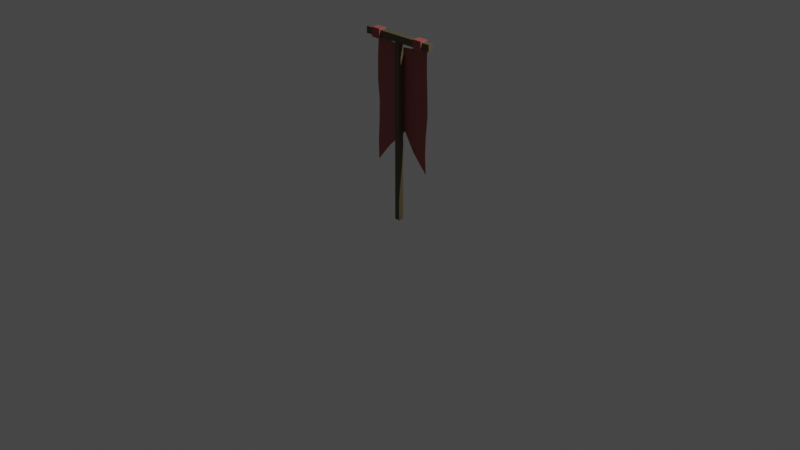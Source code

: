 # Source: MapAssets.blend.bak.blend2.blend  (saved by Blender 2.93.21; exported with 4.5.12 LTS)
import bpy
from mathutils import Matrix  # noqa: F401  (used for matrix-valued properties, if any)

bpy.ops.wm.read_factory_settings(use_empty=True)
scene = bpy.context.scene
scene.name = 'Scene'

# ---- collections
col_collection = bpy.data.collections.new('Collection'); scene.collection.children.link(col_collection)

# ---- materials (node trees are filled in below, after node groups)
mat_lambert1_002 = bpy.data.materials.new('lambert1.002')
mat_lambert1_002.use_transparent_shadow = False
mat_lambert1_002.diffuse_color = (0.111, 0.0881, 0.04484, 1.0)
mat_lambert1_002.roughness = 0.5528
mat_bluecloth_002 = bpy.data.materials.new('BlueCloth.002')
mat_bluecloth_002.use_transparent_shadow = False
mat_bluecloth_002.diffuse_color = (0.368, 0.09256, 0.08206, 1.0)
mat_bluecloth_002.roughness = 0.5528

# ---- material node trees
mat_lambert1_002.use_nodes = True; mat_lambert1_002.node_tree.nodes.clear()
_N = mat_lambert1_002.node_tree.nodes; _L = mat_lambert1_002.node_tree.links
n0 = _N.new('ShaderNodeBsdfPrincipled'); n0.name = 'Principled BSDF'; n0.location = (10, 300)
n0.distribution = 'GGX'
n0.subsurface_method = 'BURLEY'
n0.inputs[0].default_value = (0.111, 0.0881, 0.04484, 1.0)
n0.inputs[2].default_value = 0.5528
n0.inputs[3].default_value = 1.45
n0.inputs[27].default_value = (0.0, 0.0, 0.0, 1.0)
n0.inputs[28].default_value = 1.0
n1 = _N.new('ShaderNodeOutputMaterial'); n1.name = 'Material Output'; n1.location = (300, 300)
n2 = _N.new('ShaderNodeNormalMap'); n2.name = 'Normal Map'; n2.location = (-300, -300)
n2.label = 'Normal/Map'
_L.new(n0.outputs[0], n1.inputs[0])
_L.new(n2.outputs[0], n0.inputs[5])
n1.is_active_output = True
mat_bluecloth_002.use_nodes = True; mat_bluecloth_002.node_tree.nodes.clear()
_N = mat_bluecloth_002.node_tree.nodes; _L = mat_bluecloth_002.node_tree.links
n0 = _N.new('ShaderNodeBsdfPrincipled'); n0.name = 'Principled BSDF'; n0.location = (10, 300)
n0.distribution = 'GGX'
n0.subsurface_method = 'BURLEY'
n0.inputs[0].default_value = (0.368, 0.09256, 0.08206, 1.0)
n0.inputs[2].default_value = 0.5528
n0.inputs[3].default_value = 1.45
n0.inputs[27].default_value = (0.0, 0.0, 0.0, 1.0)
n0.inputs[28].default_value = 1.0
n1 = _N.new('ShaderNodeOutputMaterial'); n1.name = 'Material Output'; n1.location = (300, 300)
n2 = _N.new('ShaderNodeNormalMap'); n2.name = 'Normal Map'; n2.location = (-300, -300)
n2.label = 'Normal/Map'
_L.new(n0.outputs[0], n1.inputs[0])
_L.new(n2.outputs[0], n0.inputs[5])
n1.is_active_output = True

# ---- world
world_world = bpy.data.worlds.new('World'); scene.world = world_world
world_world.use_nodes = True; world_world.node_tree.nodes.clear()
_N = world_world.node_tree.nodes; _L = world_world.node_tree.links
n0 = _N.new('ShaderNodeOutputWorld'); n0.name = 'World Output'; n0.location = (300, 300)
n1 = _N.new('ShaderNodeBackground'); n1.name = 'Background'; n1.location = (10, 300)
n1.inputs[0].default_value = (0.05088, 0.05088, 0.05088, 1.0)
_L.new(n1.outputs[0], n0.inputs[0])
n0.is_active_output = True
world_world.color = (0.05088, 0.05088, 0.05088)
world_world.use_sun_shadow = False
world_world.sun_shadow_jitter_overblur = 0.0

# ---- cameras
cam_camera = bpy.data.cameras.new('Camera')
cam_camera.clip_end = 100.0
cam_camera.ortho_scale = 7.314

# ---- lights
light_light = bpy.data.lights.new('Light', 'POINT')
light_light.transmission_factor = 0.0
light_light.energy = 1000.0
light_light.shadow_soft_size = 0.1
light_light.shadow_maximum_resolution = 0.006
light_light.use_absolute_resolution = True

# ---- meshes
me_mesh_004 = bpy.data.meshes.new('Mesh.004')
me_mesh_004.from_pydata([(-0.0285, -0.02809, -4.576e-09), (0.0285, -0.02809, -4.576e-09), (-0.0285, -0.02809, 1.92), (0.0285, -0.02809, 1.92), (-0.0285, 0.02809, 1.92), (0.0285, 0.02809, 1.92), (-0.0285, 0.02809, 4.576e-09), (0.0285, 0.02809, 4.576e-09), (-0.0285, -0.02809, 1.851), (0.0285, -0.02809, 1.851), (0.0285, 0.02809, 1.851), (-0.0285, 0.02809, 1.851), (0.4223, -0.02809, 1.851), (0.4223, 0.02809, 1.851), (0.4223, 0.02809, 1.92), (0.4223, -0.02809, 1.92), (-0.4223, 0.02809, 1.851), (-0.4223, -0.02809, 1.851), (-0.4223, -0.02809, 1.92), (-0.4223, 0.02809, 1.92), (0.2292, -0.02809, 1.851), (0.2292, 0.02809, 1.851), (0.2292, 0.02809, 1.92), (0.2292, -0.02809, 1.92), (0.332, -0.02809, 1.851), (0.332, 0.02809, 1.851), (0.332, 0.02809, 1.92), (0.332, -0.02809, 1.92), (-0.332, 0.02809, 1.851), (-0.332, -0.02809, 1.851), (-0.332, -0.02809, 1.92), (-0.332, 0.02809, 1.92), (-0.2292, 0.02809, 1.851), (-0.2292, -0.02809, 1.851), (-0.2292, -0.02809, 1.92), (-0.2292, 0.02809, 1.92), (0.2292, -0.04268, 1.837), (0.2292, 0.04268, 1.837), (0.332, 0.04268, 1.837), (0.332, -0.04268, 1.837), (0.2292, 0.04268, 1.935), (0.332, 0.04268, 1.935), (0.2292, -0.04268, 1.935), (0.332, -0.04268, 1.935), (-0.2292, 0.04268, 1.837), (-0.2292, -0.04268, 1.837), (-0.332, -0.04268, 1.837), (-0.332, 0.04268, 1.837), (-0.2292, -0.04268, 1.935), (-0.332, -0.04268, 1.935), (-0.2292, 0.04268, 1.935), (-0.332, 0.04268, 1.935)], [], [(8, 9, 3, 2), (2, 3, 5, 4), (4, 5, 10, 11), (6, 7, 1, 0), (12, 13, 14, 15), (16, 17, 18, 19), (0, 1, 9, 8), (1, 7, 10, 9), (11, 10, 7, 6), (6, 0, 8, 11), (24, 25, 13, 12), (25, 26, 14, 13), (26, 27, 15, 14), (27, 24, 12, 15), (28, 29, 17, 16), (29, 30, 18, 17), (30, 31, 19, 18), (31, 28, 16, 19), (9, 10, 21, 20), (10, 5, 22, 21), (5, 3, 23, 22), (3, 9, 20, 23), (36, 37, 38, 39), (37, 40, 41, 38), (40, 42, 43, 41), (42, 36, 39, 43), (44, 45, 46, 47), (45, 48, 49, 46), (48, 50, 51, 49), (50, 44, 47, 51), (11, 8, 33, 32), (8, 2, 34, 33), (2, 4, 35, 34), (4, 11, 32, 35), (20, 21, 37, 36), (25, 24, 39, 38), (21, 22, 40, 37), (26, 25, 38, 41), (22, 23, 42, 40), (27, 26, 41, 43), (23, 20, 36, 42), (24, 27, 43, 39), (32, 33, 45, 44), (29, 28, 47, 46), (33, 34, 48, 45), (30, 29, 46, 49), (34, 35, 50, 48), (31, 30, 49, 51), (35, 32, 44, 50), (28, 31, 51, 47)])
me_mesh_004.polygons.foreach_set('use_smooth', [True] * 50)
me_mesh_004.polygons.foreach_set('material_index', [0, 0, 0, 0, 0, 0, 0, 0, 0, 0, 0, 0, 0, 0, 0, 0, 0, 0, 0, 0, 0, 0, 1, 1, 1, 1, 1, 1, 1, 1, 0, 0, 0, 0, 1, 1, 1, 1, 1, 1, 1, 1, 1, 1, 1, 1, 1, 1, 1, 1])
_k = set([(0, 1), (0, 6), (0, 8), (1, 7), (1, 9), (2, 3), (2, 34), (3, 23), (4, 5), (4, 35), (5, 22), (6, 7), (6, 11), (7, 10), (8, 11), (8, 33), (9, 10), (9, 20), (10, 21), (11, 32), (12, 13), (12, 15), (12, 24), (13, 14), (13, 25), (14, 15), (14, 26), (15, 27), (16, 17), (16, 19), (16, 28), (17, 18), (17, 29), (18, 19), (18, 30), (19, 31), (20, 21), (20, 23), (21, 22), (22, 23), (24, 25), (24, 27), (25, 26), (26, 27), (28, 29), (28, 31), (29, 30), (30, 31), (32, 33), (32, 35), (33, 34), (34, 35), (36, 37), (36, 39), (36, 42), (37, 38), (37, 40), (38, 39), (38, 41), (39, 43), (40, 41), (40, 42), (41, 43), (42, 43), (44, 45), (44, 47), (44, 50), (45, 46), (45, 48), (46, 47), (46, 49), (47, 51), (48, 49), (48, 50), (49, 51), (50, 51)])
me_mesh_004.attributes.new('sharp_edge', 'BOOLEAN', 'EDGE').data.foreach_set('value', [ (min(e.vertices), max(e.vertices)) in _k for e in me_mesh_004.edges])
_uv = me_mesh_004.uv_layers.new(name='map1')
_uv.uv.foreach_set('vector', [0.375, 0.125, 0.625, 0.125, 0.625, 0.25, 0.375, 0.25, 0.375, 0.25, 0.625, 0.25, 0.625, 0.5, 0.375, 0.5, 0.375, 0.5, 0.625, 0.5, 0.625, 0.625, 0.375, 0.625, 0.375, 0.75, 0.625, 0.75, 0.625, 1.0, 0.375, 1.0, 0.625, 0.125, 0.875, 0.125, 0.875, 0.25, 0.625, 0.25, 0.125, 0.125, 0.375, 0.125, 0.375, 0.25, 0.125, 0.25, 0.375, 0.0, 0.625, 0.0, 0.625, 0.125, 0.375, 0.125, 0.625, 0.0, 0.875, 0.0, 0.875, 0.125, 0.625, 0.125, 0.375, 0.625, 0.625, 0.625, 0.625, 0.75, 0.375, 0.75, 0.125, 0.0, 0.375, 0.0, 0.375, 0.125, 0.125, 0.125, 0.625, 0.125, 0.875, 0.125, 0.875, 0.125, 0.625, 0.125, 0.875, 0.125, 0.875, 0.25, 0.875, 0.25, 0.875, 0.125, 0.875, 0.25, 0.625, 0.25, 0.625, 0.25, 0.875, 0.25, 0.625, 0.25, 0.625, 0.125, 0.625, 0.125, 0.625, 0.25, 0.125, 0.125, 0.375, 0.125, 0.375, 0.125, 0.125, 0.125, 0.375, 0.125, 0.375, 0.25, 0.375, 0.25, 0.375, 0.125, 0.375, 0.25, 0.125, 0.25, 0.125, 0.25, 0.375, 0.25, 0.125, 0.25, 0.125, 0.125, 0.125, 0.125, 0.125, 0.25, 0.625, 0.125, 0.875, 0.125, 0.875, 0.125, 0.625, 0.125, 0.875, 0.125, 0.875, 0.25, 0.875, 0.25, 0.875, 0.125, 0.875, 0.25, 0.625, 0.25, 0.625, 0.25, 0.875, 0.25, 0.625, 0.25, 0.625, 0.125, 0.625, 0.125, 0.625, 0.25, 0.625, 0.125, 0.875, 0.125, 0.875, 0.125, 0.625, 0.125, 0.875, 0.125, 0.875, 0.25, 0.875, 0.25, 0.875, 0.125, 0.875, 0.25, 0.625, 0.25, 0.625, 0.25, 0.875, 0.25, 0.625, 0.25, 0.625, 0.125, 0.625, 0.125, 0.625, 0.25, 0.125, 0.125, 0.375, 0.125, 0.375, 0.125, 0.125, 0.125, 0.375, 0.125, 0.375, 0.25, 0.375, 0.25, 0.375, 0.125, 0.375, 0.25, 0.125, 0.25, 0.125, 0.25, 0.375, 0.25, 0.125, 0.25, 0.125, 0.125, 0.125, 0.125, 0.125, 0.25, 0.125, 0.125, 0.375, 0.125, 0.375, 0.125, 0.125, 0.125, 0.375, 0.125, 0.375, 0.25, 0.375, 0.25, 0.375, 0.125, 0.375, 0.25, 0.125, 0.25, 0.125, 0.25, 0.375, 0.25, 0.125, 0.25, 0.125, 0.125, 0.125, 0.125, 0.125, 0.25, 0.625, 0.125, 0.875, 0.125, 0.875, 0.125, 0.625, 0.125, 0.875, 0.125, 0.625, 0.125, 0.625, 0.125, 0.875, 0.125, 0.875, 0.125, 0.875, 0.25, 0.875, 0.25, 0.875, 0.125, 0.875, 0.25, 0.875, 0.125, 0.875, 0.125, 0.875, 0.25, 0.875, 0.25, 0.625, 0.25, 0.625, 0.25, 0.875, 0.25, 0.625, 0.25, 0.875, 0.25, 0.875, 0.25, 0.625, 0.25, 0.625, 0.25, 0.625, 0.125, 0.625, 0.125, 0.625, 0.25, 0.625, 0.125, 0.625, 0.25, 0.625, 0.25, 0.625, 0.125, 0.125, 0.125, 0.375, 0.125, 0.375, 0.125, 0.125, 0.125, 0.375, 0.125, 0.125, 0.125, 0.125, 0.125, 0.375, 0.125, 0.375, 0.125, 0.375, 0.25, 0.375, 0.25, 0.375, 0.125, 0.375, 0.25, 0.375, 0.125, 0.375, 0.125, 0.375, 0.25, 0.375, 0.25, 0.125, 0.25, 0.125, 0.25, 0.375, 0.25, 0.125, 0.25, 0.375, 0.25, 0.375, 0.25, 0.125, 0.25, 0.125, 0.25, 0.125, 0.125, 0.125, 0.125, 0.125, 0.25, 0.125, 0.125, 0.125, 0.25, 0.125, 0.25, 0.125, 0.125])
me_mesh_004.materials.append(mat_lambert1_002)
me_mesh_004.materials.append(mat_bluecloth_002)
me_mesh_004.use_remesh_fix_poles = True
me_mesh_004.use_remesh_preserve_attributes = False
me_mesh_004.update()
me_mesh_004.normals_split_custom_set([tuple(v) for v in zip(*[iter([0.0, -1.0, -9.242e-07, 0.0, -1.0, -9.242e-07, 0.0, -1.0, -1.274e-06, 0.0, -1.0, -1.274e-06, 0.0, 0.0, 1.0, 0.0, 0.0, 1.0, 0.0, 0.0, 1.0, 0.0, 0.0, 1.0, 0.0, 1.0, 1.242e-06, 0.0, 1.0, 1.242e-06, 0.0, 1.0, 9.031e-07, 0.0, 1.0, 9.031e-07, 0.0, 1.629e-07, -1.0, 0.0, 1.629e-07, -1.0, 0.0, 1.629e-07, -1.0, 0.0, 1.629e-07, -1.0, 1.0, 0.0, 0.0, 1.0, 0.0, 0.0, 1.0, 0.0, 0.0, 1.0, 0.0, 0.0, -1.0, 0.0, 0.0, -1.0, 0.0, 0.0, -1.0, 0.0, 0.0, -1.0, 0.0, 0.0, 0.0, -1.0, -2.25e-07, 0.0, -1.0, -2.25e-07, 0.0, -1.0, -9.242e-07, 0.0, -1.0, -9.242e-07, 1.0, 0.0, 0.0, 1.0, 0.0, 0.0, 1.0, 0.0, 0.0, 1.0, 0.0, 0.0, 0.0, 1.0, 9.031e-07, 0.0, 1.0, 9.031e-07, 0.0, 1.0, 2.25e-07, 0.0, 1.0, 2.25e-07, -1.0, 0.0, 0.0, -1.0, 0.0, 0.0, -1.0, 0.0, 0.0, -1.0, 0.0, 0.0, 0.0, 0.0, -1.0, 0.0, 0.0, -1.0, 0.0, 0.0, -1.0, 0.0, 0.0, -1.0, 0.0, 1.0, 1.232e-06, 0.0, 1.0, 1.232e-06, 0.0, 1.0, 1.232e-06, 0.0, 1.0, 1.232e-06, 0.0, 0.0, 1.0, 0.0, 0.0, 1.0, 0.0, 0.0, 1.0, 0.0, 0.0, 1.0, 0.0, -1.0, -1.232e-06, 0.0, -1.0, -1.232e-06, 0.0, -1.0, -1.232e-06, 0.0, -1.0, -1.232e-06, 0.0, 0.0, -1.0, 0.0, 0.0, -1.0, 0.0, 0.0, -1.0, 0.0, 0.0, -1.0, 0.0, -1.0, -1.269e-06, 0.0, -1.0, -1.269e-06, 0.0, -1.0, -1.269e-06, 0.0, -1.0, -1.269e-06, 0.0, 0.0, 1.0, 0.0, 0.0, 1.0, 0.0, 0.0, 1.0, 0.0, 0.0, 1.0, 0.0, 1.0, 1.269e-06, 0.0, 1.0, 1.269e-06, 0.0, 1.0, 1.269e-06, 0.0, 1.0, 1.269e-06, 0.0, 0.0, -1.0, 0.0, 0.0, -1.0, 0.0, 0.0, -1.0, 0.0, 0.0, -1.0, 0.0, 1.0, 9.031e-07, 0.0, 1.0, 1.242e-06, 0.0, 1.0, 1.243e-06, 0.0, 1.0, 1.243e-06, 0.0, 0.0, 1.0, 0.0, 0.0, 1.0, 0.0, 0.0, 1.0, 0.0, 0.0, 1.0, 0.0, -1.0, -1.274e-06, 0.0, -1.0, -9.242e-07, 0.0, -1.0, -1.276e-06, 0.0, -1.0, -1.276e-06, 0.0, 0.0, -1.0, 0.0, 0.0, -1.0, 0.0, 0.0, -1.0, 0.0, 0.0, -1.0, 0.0, 1.0, 1.753e-06, 0.0, 1.0, 1.753e-06, 0.0, 1.0, 1.753e-06, 0.0, 1.0, 1.753e-06, 0.0, 0.0, 1.0, 0.0, 0.0, 1.0, 0.0, 0.0, 1.0, 0.0, 0.0, 1.0, 0.0, -1.0, -1.753e-06, 0.0, -1.0, -1.753e-06, 0.0, -1.0, -1.753e-06, 0.0, -1.0, -1.753e-06, 0.0, 0.0, -1.0, 0.0, 0.0, -1.0, 0.0, 0.0, -1.0, 0.0, 0.0, -1.0, 0.0, -1.0, -1.753e-06, 0.0, -1.0, -1.753e-06, 0.0, -1.0, -1.753e-06, 0.0, -1.0, -1.753e-06, 0.0, 0.0, 1.0, 0.0, 0.0, 1.0, 0.0, 0.0, 1.0, 0.0, 0.0, 1.0, 0.0, 1.0, 1.753e-06, 0.0, 1.0, 1.753e-06, 0.0, 1.0, 1.753e-06, 0.0, 1.0, 1.753e-06, 0.0, 0.0, -1.0, 0.0, 0.0, -1.0, 0.0, 0.0, -1.0, 0.0, 0.0, -1.0, 0.0, -1.0, -9.242e-07, 0.0, -1.0, -1.274e-06, 0.0, -1.0, -1.276e-06, 0.0, -1.0, -1.276e-06, 0.0, 0.0, 1.0, 0.0, 0.0, 1.0, 0.0, 0.0, 1.0, 0.0, 0.0, 1.0, 0.0, 1.0, 1.242e-06, 0.0, 1.0, 9.031e-07, 0.0, 1.0, 1.243e-06, 0.0, 1.0, 1.243e-06, -1.0, 0.0, 0.0, -1.0, 0.0, 0.0, -1.0, 0.0, 0.0, -1.0, 0.0, 0.0, 1.0, 0.0, 0.0, 1.0, 0.0, 0.0, 1.0, 0.0, 0.0, 1.0, 0.0, 0.0, -1.0, 0.0, 0.0, -1.0, 0.0, 0.0, -1.0, 0.0, 0.0, -1.0, 0.0, 0.0, 1.0, 0.0, 0.0, 1.0, 0.0, 0.0, 1.0, 0.0, 0.0, 1.0, 0.0, 0.0, -1.0, 0.0, 0.0, -1.0, 0.0, 0.0, -1.0, 0.0, 0.0, -1.0, 0.0, 0.0, 1.0, 0.0, 0.0, 1.0, 0.0, 0.0, 1.0, 0.0, 0.0, 1.0, 0.0, 0.0, -1.0, 0.0, 0.0, -1.0, 0.0, 0.0, -1.0, 0.0, 0.0, -1.0, 0.0, 0.0, 1.0, 0.0, 0.0, 1.0, 0.0, 0.0, 1.0, 0.0, 0.0, 1.0, 0.0, 0.0, 1.0, 0.0, 0.0, 1.0, 0.0, 0.0, 1.0, 0.0, 0.0, 1.0, 0.0, 0.0, -1.0, 0.0, 0.0, -1.0, 0.0, 0.0, -1.0, 0.0, 0.0, -1.0, 0.0, 0.0, 1.0, 0.0, 0.0, 1.0, 0.0, 0.0, 1.0, 0.0, 0.0, 1.0, 0.0, 0.0, -1.0, 0.0, 0.0, -1.0, 0.0, 0.0, -1.0, 0.0, 0.0, -1.0, 0.0, 0.0, 1.0, 0.0, 0.0, 1.0, 0.0, 0.0, 1.0, 0.0, 0.0, 1.0, 0.0, 0.0, -1.0, 0.0, 0.0, -1.0, 0.0, 0.0, -1.0, 0.0, 0.0, -1.0, 0.0, 0.0, 1.0, 0.0, 0.0, 1.0, 0.0, 0.0, 1.0, 0.0, 0.0, 1.0, 0.0, 0.0, -1.0, 0.0, 0.0, -1.0, 0.0, 0.0, -1.0, 0.0, 0.0, -1.0, 0.0, 0.0])] * 3)])
me_mesh_005 = bpy.data.meshes.new('Mesh.005')
me_mesh_005.from_pydata([(-0.3322, 0.04268, 1.836), (0.332, 0.04268, 1.837), (-0.3391, 0.04268, 0.5453), (0.3309, 0.04268, 0.5761), (-0.005972, 0.04268, 1.789), (-0.3471, 0.04268, 1.389), (0.03198, 0.04268, 1.403), (0.3416, 0.04268, 1.413), (-0.3305, 0.04268, 0.9617), (0.03963, 0.04268, 0.9472), (0.326, 0.04268, 0.9618), (-0.174, 0.04268, 0.7454), (-0.1374, 0.04268, 0.9534), (-0.3434, 0.04268, 0.7355), (0.1546, 0.04268, 0.7612), (0.1866, 0.04268, 0.9478), (0.32, 0.04268, 0.7663), (-0.1852, 0.04268, 1.613), (-0.2301, 0.04268, 1.835), (-0.02154, 0.04268, 1.545), (-0.1613, 0.04268, 1.398), (-0.3446, 0.04268, 1.613), (0.1245, 0.04268, 1.583), (0.1968, 0.04268, 1.423), (0.2288, 0.04268, 1.837), (0.332, 0.04268, 1.627), (-0.1211, 0.04268, 1.16), (-0.0136, 0.04268, 1.188), (-0.326, 0.04268, 1.181), (0.2204, 0.04268, 1.163), (0.3473, 0.04268, 1.183), (0.1266, 0.04268, 1.802), (-0.1363, 0.04268, 1.814)], [], [(13, 8, 11), (11, 8, 12), (3, 14, 16), (21, 0, 17), (17, 0, 18), (25, 7, 22), (22, 7, 23), (28, 5, 26), (26, 5, 20), (30, 10, 29), (29, 10, 15), (9, 11, 12), (2, 13, 11), (9, 15, 14), (15, 10, 14), (14, 10, 16), (17, 32, 4), (17, 4, 19), (19, 6, 17), (17, 6, 20), (20, 5, 17), (17, 5, 21), (23, 6, 22), (22, 6, 19), (19, 4, 22), (22, 4, 31), (24, 1, 22), (22, 1, 25), (20, 6, 26), (26, 6, 27), (27, 9, 26), (26, 9, 12), (12, 8, 26), (26, 8, 28), (15, 9, 29), (29, 9, 27), (27, 6, 29), (29, 6, 23), (23, 7, 29), (29, 7, 30), (22, 31, 24), (18, 32, 17)])
_uv = me_mesh_005.uv_layers.new(name='map1')
_uv.uv.foreach_set('vector', [0.03113, 0.8333, 0.0, 0.6667, 0.2811, 0.8333, 0.2811, 0.8333, 0.0, 0.6667, 0.25, 0.6667, 0.9377, 1.0, 0.7189, 0.8333, 0.9689, 0.8333, 0.0, 0.1667, 0.0, 0.0, 0.25, 0.1667, 0.25, 0.1667, 0.0, 0.0, 0.25, 0.0, 1.0, 0.1667, 1.0, 0.3333, 0.75, 0.1667, 0.75, 0.1667, 1.0, 0.3333, 0.75, 0.3333, 0.0, 0.5, 0.0, 0.3333, 0.25, 0.5, 0.25, 0.5, 0.0, 0.3333, 0.25, 0.3333, 1.0, 0.5, 1.0, 0.6667, 0.75, 0.5, 0.75, 0.5, 1.0, 0.6667, 0.75, 0.6667, 0.5, 0.6667, 0.2811, 0.8333, 0.25, 0.6667, 0.06227, 1.0, 0.03113, 0.8333, 0.2811, 0.8333, 0.5, 0.6667, 0.75, 0.6667, 0.7189, 0.8333, 0.75, 0.6667, 1.0, 0.6667, 0.7189, 0.8333, 0.7189, 0.8333, 1.0, 0.6667, 0.9689, 0.8333, 0.25, 0.1667, 0.3706, 0.0, 0.5, 0.0, 0.25, 0.1667, 0.5, 0.0, 0.5, 0.1667, 0.5, 0.1667, 0.5, 0.3333, 0.25, 0.1667, 0.25, 0.1667, 0.5, 0.3333, 0.25, 0.3333, 0.25, 0.3333, 0.0, 0.3333, 0.25, 0.1667, 0.25, 0.1667, 0.0, 0.3333, 0.0, 0.1667, 0.75, 0.3333, 0.5, 0.3333, 0.75, 0.1667, 0.75, 0.1667, 0.5, 0.3333, 0.5, 0.1667, 0.5, 0.1667, 0.5, 0.0, 0.75, 0.1667, 0.75, 0.1667, 0.5, 0.0, 0.6246, 0.0, 0.75, 0.0, 1.0, 0.0, 0.75, 0.1667, 0.75, 0.1667, 1.0, 0.0, 1.0, 0.1667, 0.25, 0.3333, 0.5, 0.3333, 0.25, 0.5, 0.25, 0.5, 0.5, 0.3333, 0.5, 0.5, 0.5, 0.5, 0.5, 0.6667, 0.25, 0.5, 0.25, 0.5, 0.5, 0.6667, 0.25, 0.6667, 0.25, 0.6667, 0.0, 0.6667, 0.25, 0.5, 0.25, 0.5, 0.0, 0.6667, 0.0, 0.5, 0.75, 0.6667, 0.5, 0.6667, 0.75, 0.5, 0.75, 0.5, 0.5, 0.6667, 0.5, 0.5, 0.5, 0.5, 0.5, 0.3333, 0.75, 0.5, 0.75, 0.5, 0.5, 0.3333, 0.75, 0.3333, 0.75, 0.3333, 1.0, 0.3333, 0.75, 0.5, 0.75, 0.5, 1.0, 0.3333, 1.0, 0.5, 0.75, 0.1667, 0.6246, 0.0, 0.75, 0.0, 0.25, 0.0, 0.3706, 0.0, 0.25, 0.1667])
me_mesh_005.materials.append(mat_bluecloth_002)
me_mesh_005.use_remesh_fix_poles = True
me_mesh_005.use_remesh_preserve_attributes = False
me_mesh_005.update()
me_mesh_005.normals_split_custom_set([tuple(v) for v in zip(*[iter([3.445e-08, 1.0, 1.708e-07, 3.445e-08, 1.0, 1.708e-07, 3.445e-08, 1.0, 1.708e-07, 6.101e-09, 1.0, 1.381e-07, 6.101e-09, 1.0, 1.381e-07, 6.101e-09, 1.0, 1.381e-07, -4.86e-09, 1.0, 1.477e-07, -4.86e-09, 1.0, 1.477e-07, -4.86e-09, 1.0, 1.477e-07, -5.133e-10, 1.0, 3.142e-07, -5.133e-10, 1.0, 3.142e-07, -5.133e-10, 1.0, 3.142e-07, 3.343e-09, 1.0, 2.884e-07, 3.343e-09, 1.0, 2.884e-07, 3.343e-09, 1.0, 2.884e-07, -6.627e-08, 1.0, 3.332e-07, -6.627e-08, 1.0, 3.332e-07, -6.627e-08, 1.0, 3.332e-07, 2.851e-08, 1.0, 4.98e-07, 2.851e-08, 1.0, 4.98e-07, 2.851e-08, 1.0, 4.98e-07, -2.572e-08, 1.0, 1.324e-07, -2.572e-08, 1.0, 1.324e-07, -2.572e-08, 1.0, 1.324e-07, -4.409e-08, 1.0, 8.381e-08, -4.409e-08, 1.0, 8.381e-08, -4.409e-08, 1.0, 8.381e-08, -1.605e-08, 1.0, 1.011e-07, -1.605e-08, 1.0, 1.011e-07, -1.605e-08, 1.0, 1.011e-07, -1.057e-08, 1.0, 9.461e-08, -1.057e-08, 1.0, 9.461e-08, -1.057e-08, 1.0, 9.461e-08, 4.963e-09, 1.0, 1.383e-07, 4.963e-09, 1.0, 1.383e-07, 4.963e-09, 1.0, 1.383e-07, 3.476e-08, 1.0, 1.733e-07, 3.476e-08, 1.0, 1.733e-07, 3.476e-08, 1.0, 1.733e-07, -6.465e-10, 1.0, 1.953e-07, -6.465e-10, 1.0, 1.953e-07, -6.465e-10, 1.0, 1.953e-07, -1.629e-08, 1.0, 1.822e-07, -1.629e-08, 1.0, 1.822e-07, -1.629e-08, 1.0, 1.822e-07, -4.743e-09, 1.0, 1.495e-07, -4.743e-09, 1.0, 1.495e-07, -4.743e-09, 1.0, 1.495e-07, 4.655e-08, 1.0, 2.391e-07, 4.655e-08, 1.0, 2.391e-07, 4.655e-08, 1.0, 2.391e-07, 5.534e-08, 1.0, 2.579e-07, 5.534e-08, 1.0, 2.579e-07, 5.534e-08, 1.0, 2.579e-07, 1.813e-07, 1.0, 4.76e-07, 1.813e-07, 1.0, 4.76e-07, 1.813e-07, 1.0, 4.76e-07, -9.097e-09, 1.0, 4.007e-07, -9.097e-09, 1.0, 4.007e-07, -9.097e-09, 1.0, 4.007e-07, -5.569e-08, 1.0, 3.466e-07, -5.569e-08, 1.0, 3.466e-07, -5.569e-08, 1.0, 3.466e-07, -5.108e-10, 1.0, 2.901e-07, -5.108e-10, 1.0, 2.901e-07, -5.108e-10, 1.0, 2.901e-07, -5.944e-09, 1.0, 4.691e-07, -5.944e-09, 1.0, 4.691e-07, -5.944e-09, 1.0, 4.691e-07, -6.519e-08, 1.0, 4.295e-07, -6.519e-08, 1.0, 4.295e-07, -6.519e-08, 1.0, 4.295e-07, -1.25e-08, 1.0, 2.653e-07, -1.25e-08, 1.0, 2.653e-07, -1.25e-08, 1.0, 2.653e-07, -2.237e-08, 1.0, 1.927e-07, -2.237e-08, 1.0, 1.927e-07, -2.237e-08, 1.0, 1.927e-07, 0.0, 1.0, 2.843e-07, 0.0, 1.0, 2.843e-07, 0.0, 1.0, 2.843e-07, -6.808e-08, 1.0, 2.995e-07, -6.808e-08, 1.0, 2.995e-07, -6.808e-08, 1.0, 2.995e-07, -2.478e-09, 1.0, 6.063e-08, -2.478e-09, 1.0, 6.063e-08, -2.478e-09, 1.0, 6.063e-08, 5.464e-08, 1.0, 9.581e-08, 5.464e-08, 1.0, 9.581e-08, 5.464e-08, 1.0, 9.581e-08, 4.321e-08, 1.0, 6.824e-08, 4.321e-08, 1.0, 6.824e-08, 4.321e-08, 1.0, 6.824e-08, 2.503e-09, 1.0, 7.61e-08, 2.503e-09, 1.0, 7.61e-08, 2.503e-09, 1.0, 7.61e-08, 3.079e-09, 1.0, 4.647e-08, 3.079e-09, 1.0, 4.647e-08, 3.079e-09, 1.0, 4.647e-08, -2.596e-08, 1.0, 1.13e-07, -2.596e-08, 1.0, 1.13e-07, -2.596e-08, 1.0, 1.13e-07, -4.204e-10, 1.0, 1.177e-07, -4.204e-10, 1.0, 1.177e-07, -4.204e-10, 1.0, 1.177e-07, 9.951e-09, 1.0, 6.777e-08, 9.951e-09, 1.0, 6.777e-08, 9.951e-09, 1.0, 6.777e-08, 7.085e-09, 1.0, 7.239e-08, 7.085e-09, 1.0, 7.239e-08, 7.085e-09, 1.0, 7.239e-08, 3.427e-08, 1.0, 6.453e-08, 3.427e-08, 1.0, 6.453e-08, 3.427e-08, 1.0, 6.453e-08, 5.703e-09, 1.0, 7.471e-08, 5.703e-09, 1.0, 7.471e-08, 5.703e-09, 1.0, 7.471e-08, -1.512e-08, 1.0, 1.101e-07, -1.512e-08, 1.0, 1.101e-07, -1.512e-08, 1.0, 1.101e-07, 6.435e-08, 1.0, 2.505e-07, 6.435e-08, 1.0, 2.505e-07, 6.435e-08, 1.0, 2.505e-07, -9.32e-08, 1.0, 2.818e-07, -9.32e-08, 1.0, 2.818e-07, -9.32e-08, 1.0, 2.818e-07])] * 3)])

# ---- objects
ob_warbannerstick = bpy.data.objects.new('WarBannerStick', me_mesh_004)
ob_warbanner = bpy.data.objects.new('WarBanner', me_mesh_005)
ob_wind = bpy.data.objects.new('Wind', None)
ob_light = bpy.data.objects.new('Light', light_light)
ob_camera = bpy.data.objects.new('Camera', cam_camera)

# ---- transforms, parenting, visibility, modifiers, constraints
ob_warbannerstick.location = (0.0, 0.0, 0.0)
ob_warbannerstick.color = (0.8, 0.8, 0.8, 1.0)
_m = ob_warbannerstick.modifiers.new('Collision', 'COLLISION')
ob_warbanner.location = (0.0, 0.0, 0.0)
ob_warbanner.color = (0.8, 0.8, 0.8, 1.0)
_vg = ob_warbanner.vertex_groups.new(name='Locked')
_vg = ob_warbanner.vertex_groups.new(name='Main')
_vg = ob_warbanner.vertex_groups.new(name='Flap')
_m = ob_warbanner.modifiers.new('Cloth', 'CLOTH')
ob_wind.location = (1.537, 0.0, 1.418)
ob_wind.rotation_euler = (-1.57, -1.389, 0.557)
ob_wind.empty_display_type = 'SINGLE_ARROW'
ob_light.location = (4.076, 1.005, 5.904)
ob_light.rotation_euler = (0.6503, 0.05522, 1.866)
ob_light.lock_rotations_4d = False
ob_light.empty_display_type = 'ARROWS'
ob_light.color = (0.0, 0.0, 0.0, 0.0)
ob_light.lineart.crease_threshold = 0.0
ob_camera.location = (7.359, -6.926, 4.958)
ob_camera.rotation_euler = (1.109, 0.0, 0.8149)
ob_camera.lock_rotations_4d = False
ob_camera.empty_display_type = 'ARROWS'
ob_camera.color = (0.0, 0.0, 0.0, 0.0)
ob_camera.display_type = 'WIRE'
ob_camera.lineart.crease_threshold = 0.0

# ---- collection membership
scene.collection.objects.link(ob_warbannerstick)
scene.collection.objects.link(ob_warbanner)
scene.collection.objects.link(ob_wind)
col_collection.objects.link(ob_light)
col_collection.objects.link(ob_camera)

# ---- scene / render settings (as saved in the file)
scene.camera = ob_camera
scene.frame_start = 0; scene.frame_end = 200; scene.frame_set(0)
scene.render.engine = 'BLENDER_EEVEE_NEXT'
scene.cycles.use_denoising = False
scene.cycles.samples = 128
scene.cycles.sampling_pattern = 'TABULATED_SOBOL'
scene.cycles.use_adaptive_sampling = False
scene.cycles.use_light_tree = False
scene.view_settings.view_transform = 'Filmic'
bpy.context.view_layer.update()
